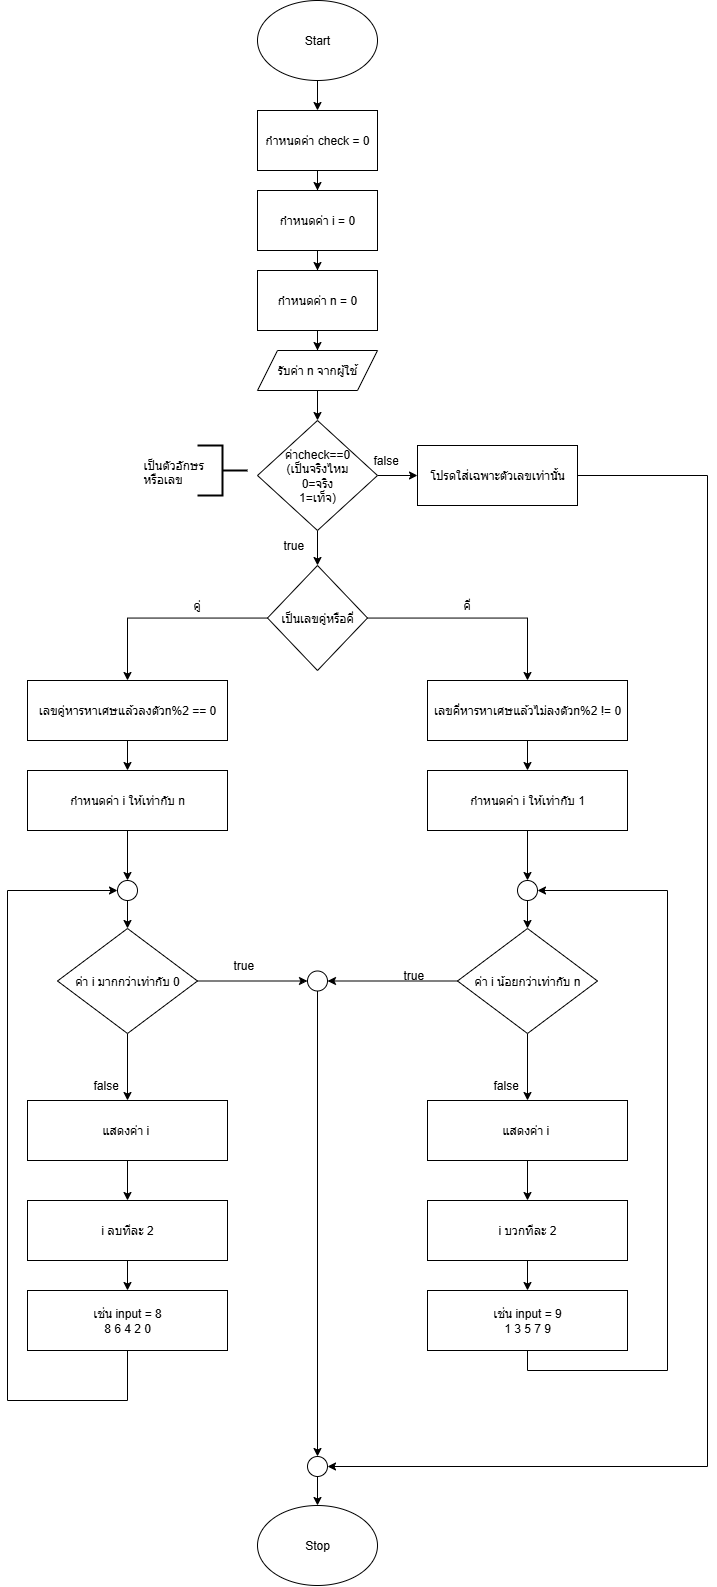

The diagram above was exported from draw.io. Its source (the exported page's mxGraphModel, read from the mxfile embedded in the PNG):
<mxGraphModel dx="1002" dy="516" grid="1" gridSize="10" guides="1" tooltips="1" connect="1" arrows="1" fold="1" page="1" pageScale="1" pageWidth="827" pageHeight="1169" math="0" shadow="0">
  <root>
    <mxCell id="0" />
    <mxCell id="1" parent="0" />
    <mxCell id="68aoumvtJ_4EA2le2Ais-32" style="edgeStyle=orthogonalEdgeStyle;rounded=0;orthogonalLoop=1;jettySize=auto;html=1;exitX=0.5;exitY=1;exitDx=0;exitDy=0;entryX=0.5;entryY=0;entryDx=0;entryDy=0;" edge="1" parent="1" source="68aoumvtJ_4EA2le2Ais-1" target="68aoumvtJ_4EA2le2Ais-5">
      <mxGeometry relative="1" as="geometry" />
    </mxCell>
    <mxCell id="68aoumvtJ_4EA2le2Ais-1" value="Start" style="ellipse;whiteSpace=wrap;html=1;" vertex="1" parent="1">
      <mxGeometry x="350" y="20" width="120" height="80" as="geometry" />
    </mxCell>
    <mxCell id="68aoumvtJ_4EA2le2Ais-2" value="Stop" style="ellipse;whiteSpace=wrap;html=1;" vertex="1" parent="1">
      <mxGeometry x="350" y="1525" width="120" height="80" as="geometry" />
    </mxCell>
    <mxCell id="68aoumvtJ_4EA2le2Ais-21" value="" style="edgeStyle=orthogonalEdgeStyle;rounded=0;orthogonalLoop=1;jettySize=auto;html=1;" edge="1" parent="1" source="68aoumvtJ_4EA2le2Ais-3" target="68aoumvtJ_4EA2le2Ais-19">
      <mxGeometry relative="1" as="geometry" />
    </mxCell>
    <mxCell id="68aoumvtJ_4EA2le2Ais-3" value="กำหนดค่า n = 0" style="rounded=0;whiteSpace=wrap;html=1;" vertex="1" parent="1">
      <mxGeometry x="350" y="290" width="120" height="60" as="geometry" />
    </mxCell>
    <mxCell id="68aoumvtJ_4EA2le2Ais-33" value="" style="edgeStyle=orthogonalEdgeStyle;rounded=0;orthogonalLoop=1;jettySize=auto;html=1;" edge="1" parent="1" source="68aoumvtJ_4EA2le2Ais-5" target="68aoumvtJ_4EA2le2Ais-30">
      <mxGeometry relative="1" as="geometry" />
    </mxCell>
    <mxCell id="68aoumvtJ_4EA2le2Ais-5" value="กำหนดค่า check = 0" style="rounded=0;whiteSpace=wrap;html=1;" vertex="1" parent="1">
      <mxGeometry x="350" y="130" width="120" height="60" as="geometry" />
    </mxCell>
    <mxCell id="68aoumvtJ_4EA2le2Ais-37" value="" style="edgeStyle=orthogonalEdgeStyle;rounded=0;orthogonalLoop=1;jettySize=auto;html=1;" edge="1" parent="1" source="68aoumvtJ_4EA2le2Ais-19" target="68aoumvtJ_4EA2le2Ais-36">
      <mxGeometry relative="1" as="geometry" />
    </mxCell>
    <mxCell id="68aoumvtJ_4EA2le2Ais-19" value="รับค่า n จากผู้ใช้" style="shape=parallelogram;perimeter=parallelogramPerimeter;whiteSpace=wrap;html=1;fixedSize=1;" vertex="1" parent="1">
      <mxGeometry x="350" y="370" width="120" height="40" as="geometry" />
    </mxCell>
    <mxCell id="68aoumvtJ_4EA2le2Ais-35" style="edgeStyle=orthogonalEdgeStyle;rounded=0;orthogonalLoop=1;jettySize=auto;html=1;exitX=0.5;exitY=1;exitDx=0;exitDy=0;" edge="1" parent="1" source="68aoumvtJ_4EA2le2Ais-30" target="68aoumvtJ_4EA2le2Ais-3">
      <mxGeometry relative="1" as="geometry" />
    </mxCell>
    <mxCell id="68aoumvtJ_4EA2le2Ais-30" value="กำหนดค่า i = 0" style="rounded=0;whiteSpace=wrap;html=1;" vertex="1" parent="1">
      <mxGeometry x="350" y="210" width="120" height="60" as="geometry" />
    </mxCell>
    <mxCell id="68aoumvtJ_4EA2le2Ais-40" value="" style="edgeStyle=orthogonalEdgeStyle;rounded=0;orthogonalLoop=1;jettySize=auto;html=1;" edge="1" parent="1" source="68aoumvtJ_4EA2le2Ais-36" target="68aoumvtJ_4EA2le2Ais-39">
      <mxGeometry relative="1" as="geometry" />
    </mxCell>
    <mxCell id="68aoumvtJ_4EA2le2Ais-43" value="" style="edgeStyle=orthogonalEdgeStyle;rounded=0;orthogonalLoop=1;jettySize=auto;html=1;" edge="1" parent="1" source="68aoumvtJ_4EA2le2Ais-36" target="68aoumvtJ_4EA2le2Ais-42">
      <mxGeometry relative="1" as="geometry" />
    </mxCell>
    <mxCell id="68aoumvtJ_4EA2le2Ais-36" value="ค่าcheck==0&lt;div&gt;(เป็นจริงไหม&lt;/div&gt;&lt;div&gt;0=จริง&lt;/div&gt;&lt;div&gt;1=เท็จ)&lt;/div&gt;" style="rhombus;whiteSpace=wrap;html=1;" vertex="1" parent="1">
      <mxGeometry x="350" y="440" width="120" height="110" as="geometry" />
    </mxCell>
    <mxCell id="68aoumvtJ_4EA2le2Ais-103" style="edgeStyle=orthogonalEdgeStyle;rounded=0;orthogonalLoop=1;jettySize=auto;html=1;entryX=1;entryY=0.5;entryDx=0;entryDy=0;" edge="1" parent="1" source="68aoumvtJ_4EA2le2Ais-39" target="68aoumvtJ_4EA2le2Ais-57">
      <mxGeometry relative="1" as="geometry">
        <Array as="points">
          <mxPoint x="800" y="495" />
          <mxPoint x="800" y="1486" />
        </Array>
      </mxGeometry>
    </mxCell>
    <mxCell id="68aoumvtJ_4EA2le2Ais-39" value="โปรดใส่เฉพาะตัวเลขเท่านั้น" style="rounded=0;whiteSpace=wrap;html=1;" vertex="1" parent="1">
      <mxGeometry x="510" y="465" width="160" height="60" as="geometry" />
    </mxCell>
    <mxCell id="68aoumvtJ_4EA2le2Ais-41" value="false" style="text;strokeColor=none;fillColor=none;align=left;verticalAlign=middle;spacingLeft=4;spacingRight=4;overflow=hidden;points=[[0,0.5],[1,0.5]];portConstraint=eastwest;rotatable=0;whiteSpace=wrap;html=1;" vertex="1" parent="1">
      <mxGeometry x="460" y="465" width="80" height="30" as="geometry" />
    </mxCell>
    <mxCell id="68aoumvtJ_4EA2le2Ais-55" style="edgeStyle=orthogonalEdgeStyle;rounded=0;orthogonalLoop=1;jettySize=auto;html=1;entryX=0.5;entryY=0;entryDx=0;entryDy=0;" edge="1" parent="1" source="68aoumvtJ_4EA2le2Ais-42" target="68aoumvtJ_4EA2le2Ais-52">
      <mxGeometry relative="1" as="geometry" />
    </mxCell>
    <mxCell id="68aoumvtJ_4EA2le2Ais-56" style="edgeStyle=orthogonalEdgeStyle;rounded=0;orthogonalLoop=1;jettySize=auto;html=1;" edge="1" parent="1" source="68aoumvtJ_4EA2le2Ais-42" target="68aoumvtJ_4EA2le2Ais-53">
      <mxGeometry relative="1" as="geometry" />
    </mxCell>
    <mxCell id="68aoumvtJ_4EA2le2Ais-42" value="เป็นเลขคู่หรือคี่" style="rhombus;whiteSpace=wrap;html=1;direction=south;" vertex="1" parent="1">
      <mxGeometry x="360" y="585" width="100" height="105" as="geometry" />
    </mxCell>
    <mxCell id="68aoumvtJ_4EA2le2Ais-44" value="true" style="text;strokeColor=none;fillColor=none;align=left;verticalAlign=middle;spacingLeft=4;spacingRight=4;overflow=hidden;points=[[0,0.5],[1,0.5]];portConstraint=eastwest;rotatable=0;whiteSpace=wrap;html=1;" vertex="1" parent="1">
      <mxGeometry x="370" y="550" width="80" height="30" as="geometry" />
    </mxCell>
    <mxCell id="68aoumvtJ_4EA2le2Ais-67" value="" style="edgeStyle=orthogonalEdgeStyle;rounded=0;orthogonalLoop=1;jettySize=auto;html=1;" edge="1" parent="1" source="68aoumvtJ_4EA2le2Ais-52" target="68aoumvtJ_4EA2le2Ais-64">
      <mxGeometry relative="1" as="geometry" />
    </mxCell>
    <mxCell id="68aoumvtJ_4EA2le2Ais-52" value="เลขคู่หารหาเศษแล้วลงตัว&lt;span style=&quot;background-color: transparent; color: light-dark(rgb(0, 0, 0), rgb(255, 255, 255));&quot;&gt;n%2 == 0&lt;/span&gt;" style="rounded=0;whiteSpace=wrap;html=1;" vertex="1" parent="1">
      <mxGeometry x="120" y="700" width="200" height="60" as="geometry" />
    </mxCell>
    <mxCell id="68aoumvtJ_4EA2le2Ais-66" value="" style="edgeStyle=orthogonalEdgeStyle;rounded=0;orthogonalLoop=1;jettySize=auto;html=1;" edge="1" parent="1" source="68aoumvtJ_4EA2le2Ais-53" target="68aoumvtJ_4EA2le2Ais-65">
      <mxGeometry relative="1" as="geometry" />
    </mxCell>
    <mxCell id="68aoumvtJ_4EA2le2Ais-53" value="เลขคี่หารหาเศษแล้วไม่ลงตัว&lt;span style=&quot;background-color: transparent; color: light-dark(rgb(0, 0, 0), rgb(255, 255, 255));&quot;&gt;n%2 != 0&lt;/span&gt;" style="rounded=0;whiteSpace=wrap;html=1;" vertex="1" parent="1">
      <mxGeometry x="520" y="700" width="200" height="60" as="geometry" />
    </mxCell>
    <mxCell id="68aoumvtJ_4EA2le2Ais-83" value="" style="edgeStyle=orthogonalEdgeStyle;rounded=0;orthogonalLoop=1;jettySize=auto;html=1;" edge="1" parent="1" source="68aoumvtJ_4EA2le2Ais-57" target="68aoumvtJ_4EA2le2Ais-2">
      <mxGeometry relative="1" as="geometry" />
    </mxCell>
    <mxCell id="68aoumvtJ_4EA2le2Ais-57" value="" style="ellipse;whiteSpace=wrap;html=1;aspect=fixed;" vertex="1" parent="1">
      <mxGeometry x="400" y="1476" width="20" height="20" as="geometry" />
    </mxCell>
    <mxCell id="68aoumvtJ_4EA2le2Ais-71" value="" style="edgeStyle=orthogonalEdgeStyle;rounded=0;orthogonalLoop=1;jettySize=auto;html=1;" edge="1" parent="1" source="68aoumvtJ_4EA2le2Ais-61" target="68aoumvtJ_4EA2le2Ais-70">
      <mxGeometry relative="1" as="geometry" />
    </mxCell>
    <mxCell id="68aoumvtJ_4EA2le2Ais-88" value="" style="edgeStyle=orthogonalEdgeStyle;rounded=0;orthogonalLoop=1;jettySize=auto;html=1;" edge="1" parent="1" source="68aoumvtJ_4EA2le2Ais-61" target="68aoumvtJ_4EA2le2Ais-85">
      <mxGeometry relative="1" as="geometry" />
    </mxCell>
    <mxCell id="68aoumvtJ_4EA2le2Ais-61" value="ค่า i มากกว่าเท่ากับ 0" style="rhombus;whiteSpace=wrap;html=1;direction=south;" vertex="1" parent="1">
      <mxGeometry x="150" y="948" width="140" height="105" as="geometry" />
    </mxCell>
    <mxCell id="68aoumvtJ_4EA2le2Ais-73" style="edgeStyle=orthogonalEdgeStyle;rounded=0;orthogonalLoop=1;jettySize=auto;html=1;exitX=0.5;exitY=1;exitDx=0;exitDy=0;entryX=1;entryY=0.5;entryDx=0;entryDy=0;" edge="1" parent="1" source="68aoumvtJ_4EA2le2Ais-63" target="68aoumvtJ_4EA2le2Ais-70">
      <mxGeometry relative="1" as="geometry" />
    </mxCell>
    <mxCell id="68aoumvtJ_4EA2le2Ais-87" value="" style="edgeStyle=orthogonalEdgeStyle;rounded=0;orthogonalLoop=1;jettySize=auto;html=1;" edge="1" parent="1" source="68aoumvtJ_4EA2le2Ais-63" target="68aoumvtJ_4EA2le2Ais-86">
      <mxGeometry relative="1" as="geometry" />
    </mxCell>
    <mxCell id="68aoumvtJ_4EA2le2Ais-63" value="ค่า i น้อยกว่าเท่ากับ n" style="rhombus;whiteSpace=wrap;html=1;direction=south;" vertex="1" parent="1">
      <mxGeometry x="550" y="948" width="140" height="105" as="geometry" />
    </mxCell>
    <mxCell id="68aoumvtJ_4EA2le2Ais-80" value="" style="edgeStyle=orthogonalEdgeStyle;rounded=0;orthogonalLoop=1;jettySize=auto;html=1;" edge="1" parent="1" source="68aoumvtJ_4EA2le2Ais-64" target="68aoumvtJ_4EA2le2Ais-77">
      <mxGeometry relative="1" as="geometry" />
    </mxCell>
    <mxCell id="68aoumvtJ_4EA2le2Ais-64" value="กำหนดค่า i ให้เท่ากับ n" style="rounded=0;whiteSpace=wrap;html=1;" vertex="1" parent="1">
      <mxGeometry x="120" y="790" width="200" height="60" as="geometry" />
    </mxCell>
    <mxCell id="68aoumvtJ_4EA2le2Ais-79" value="" style="edgeStyle=orthogonalEdgeStyle;rounded=0;orthogonalLoop=1;jettySize=auto;html=1;" edge="1" parent="1" source="68aoumvtJ_4EA2le2Ais-65" target="68aoumvtJ_4EA2le2Ais-78">
      <mxGeometry relative="1" as="geometry" />
    </mxCell>
    <mxCell id="68aoumvtJ_4EA2le2Ais-65" value="กำหนดค่า i ให้เท่ากับ 1" style="rounded=0;whiteSpace=wrap;html=1;" vertex="1" parent="1">
      <mxGeometry x="520" y="790" width="200" height="60" as="geometry" />
    </mxCell>
    <mxCell id="68aoumvtJ_4EA2le2Ais-100" style="edgeStyle=orthogonalEdgeStyle;rounded=0;orthogonalLoop=1;jettySize=auto;html=1;entryX=0.5;entryY=0;entryDx=0;entryDy=0;" edge="1" parent="1" source="68aoumvtJ_4EA2le2Ais-70" target="68aoumvtJ_4EA2le2Ais-57">
      <mxGeometry relative="1" as="geometry" />
    </mxCell>
    <mxCell id="68aoumvtJ_4EA2le2Ais-70" value="" style="ellipse;whiteSpace=wrap;html=1;aspect=fixed;" vertex="1" parent="1">
      <mxGeometry x="400" y="990.5" width="20" height="20" as="geometry" />
    </mxCell>
    <mxCell id="68aoumvtJ_4EA2le2Ais-81" value="" style="edgeStyle=orthogonalEdgeStyle;rounded=0;orthogonalLoop=1;jettySize=auto;html=1;" edge="1" parent="1" source="68aoumvtJ_4EA2le2Ais-77" target="68aoumvtJ_4EA2le2Ais-61">
      <mxGeometry relative="1" as="geometry" />
    </mxCell>
    <mxCell id="68aoumvtJ_4EA2le2Ais-77" value="" style="ellipse;whiteSpace=wrap;html=1;aspect=fixed;" vertex="1" parent="1">
      <mxGeometry x="210" y="900" width="20" height="20" as="geometry" />
    </mxCell>
    <mxCell id="68aoumvtJ_4EA2le2Ais-82" value="" style="edgeStyle=orthogonalEdgeStyle;rounded=0;orthogonalLoop=1;jettySize=auto;html=1;" edge="1" parent="1" source="68aoumvtJ_4EA2le2Ais-78" target="68aoumvtJ_4EA2le2Ais-63">
      <mxGeometry relative="1" as="geometry" />
    </mxCell>
    <mxCell id="68aoumvtJ_4EA2le2Ais-78" value="" style="ellipse;whiteSpace=wrap;html=1;aspect=fixed;" vertex="1" parent="1">
      <mxGeometry x="610" y="900" width="20" height="20" as="geometry" />
    </mxCell>
    <mxCell id="68aoumvtJ_4EA2le2Ais-97" value="" style="edgeStyle=orthogonalEdgeStyle;rounded=0;orthogonalLoop=1;jettySize=auto;html=1;" edge="1" parent="1" source="68aoumvtJ_4EA2le2Ais-85" target="68aoumvtJ_4EA2le2Ais-90">
      <mxGeometry relative="1" as="geometry" />
    </mxCell>
    <mxCell id="68aoumvtJ_4EA2le2Ais-85" value="แสดงค่า i&amp;nbsp;" style="rounded=0;whiteSpace=wrap;html=1;" vertex="1" parent="1">
      <mxGeometry x="120" y="1120" width="200" height="60" as="geometry" />
    </mxCell>
    <mxCell id="68aoumvtJ_4EA2le2Ais-96" value="" style="edgeStyle=orthogonalEdgeStyle;rounded=0;orthogonalLoop=1;jettySize=auto;html=1;" edge="1" parent="1" source="68aoumvtJ_4EA2le2Ais-86" target="68aoumvtJ_4EA2le2Ais-92">
      <mxGeometry relative="1" as="geometry" />
    </mxCell>
    <mxCell id="68aoumvtJ_4EA2le2Ais-86" value="แสดงค่า i&amp;nbsp;" style="rounded=0;whiteSpace=wrap;html=1;" vertex="1" parent="1">
      <mxGeometry x="520" y="1120" width="200" height="60" as="geometry" />
    </mxCell>
    <mxCell id="68aoumvtJ_4EA2le2Ais-98" value="" style="edgeStyle=orthogonalEdgeStyle;rounded=0;orthogonalLoop=1;jettySize=auto;html=1;" edge="1" parent="1" source="68aoumvtJ_4EA2le2Ais-90" target="68aoumvtJ_4EA2le2Ais-94">
      <mxGeometry relative="1" as="geometry" />
    </mxCell>
    <mxCell id="68aoumvtJ_4EA2le2Ais-90" value="i ลบทีละ 2" style="rounded=0;whiteSpace=wrap;html=1;" vertex="1" parent="1">
      <mxGeometry x="120" y="1220" width="200" height="60" as="geometry" />
    </mxCell>
    <mxCell id="68aoumvtJ_4EA2le2Ais-99" value="" style="edgeStyle=orthogonalEdgeStyle;rounded=0;orthogonalLoop=1;jettySize=auto;html=1;" edge="1" parent="1" source="68aoumvtJ_4EA2le2Ais-92" target="68aoumvtJ_4EA2le2Ais-95">
      <mxGeometry relative="1" as="geometry" />
    </mxCell>
    <mxCell id="68aoumvtJ_4EA2le2Ais-92" value="i บวกทีละ 2" style="rounded=0;whiteSpace=wrap;html=1;" vertex="1" parent="1">
      <mxGeometry x="520" y="1220" width="200" height="60" as="geometry" />
    </mxCell>
    <mxCell id="68aoumvtJ_4EA2le2Ais-101" style="edgeStyle=orthogonalEdgeStyle;rounded=0;orthogonalLoop=1;jettySize=auto;html=1;entryX=0;entryY=0.5;entryDx=0;entryDy=0;exitX=0.5;exitY=1;exitDx=0;exitDy=0;" edge="1" parent="1" source="68aoumvtJ_4EA2le2Ais-94" target="68aoumvtJ_4EA2le2Ais-77">
      <mxGeometry relative="1" as="geometry">
        <Array as="points">
          <mxPoint x="220" y="1420" />
          <mxPoint x="100" y="1420" />
          <mxPoint x="100" y="910" />
        </Array>
      </mxGeometry>
    </mxCell>
    <mxCell id="68aoumvtJ_4EA2le2Ais-94" value="เช่น input = 8&lt;div&gt;8 6 4 2 0&lt;/div&gt;" style="rounded=0;whiteSpace=wrap;html=1;" vertex="1" parent="1">
      <mxGeometry x="120" y="1310" width="200" height="60" as="geometry" />
    </mxCell>
    <mxCell id="68aoumvtJ_4EA2le2Ais-104" style="edgeStyle=orthogonalEdgeStyle;rounded=0;orthogonalLoop=1;jettySize=auto;html=1;exitX=0.5;exitY=1;exitDx=0;exitDy=0;entryX=1;entryY=0.5;entryDx=0;entryDy=0;" edge="1" parent="1" source="68aoumvtJ_4EA2le2Ais-95" target="68aoumvtJ_4EA2le2Ais-78">
      <mxGeometry relative="1" as="geometry">
        <Array as="points">
          <mxPoint x="620" y="1390" />
          <mxPoint x="760" y="1390" />
          <mxPoint x="760" y="910" />
        </Array>
      </mxGeometry>
    </mxCell>
    <mxCell id="68aoumvtJ_4EA2le2Ais-95" value="เช่น input = 9&lt;div&gt;1 3 5 7 9&lt;/div&gt;" style="rounded=0;whiteSpace=wrap;html=1;" vertex="1" parent="1">
      <mxGeometry x="520" y="1310" width="200" height="60" as="geometry" />
    </mxCell>
    <mxCell id="68aoumvtJ_4EA2le2Ais-105" value="true" style="text;strokeColor=none;fillColor=none;align=left;verticalAlign=middle;spacingLeft=4;spacingRight=4;overflow=hidden;points=[[0,0.5],[1,0.5]];portConstraint=eastwest;rotatable=0;whiteSpace=wrap;html=1;" vertex="1" parent="1">
      <mxGeometry x="320" y="970" width="80" height="30" as="geometry" />
    </mxCell>
    <mxCell id="68aoumvtJ_4EA2le2Ais-106" value="true" style="text;strokeColor=none;fillColor=none;align=left;verticalAlign=middle;spacingLeft=4;spacingRight=4;overflow=hidden;points=[[0,0.5],[1,0.5]];portConstraint=eastwest;rotatable=0;whiteSpace=wrap;html=1;" vertex="1" parent="1">
      <mxGeometry x="490" y="980" width="80" height="30" as="geometry" />
    </mxCell>
    <mxCell id="68aoumvtJ_4EA2le2Ais-107" value="false" style="text;strokeColor=none;fillColor=none;align=left;verticalAlign=middle;spacingLeft=4;spacingRight=4;overflow=hidden;points=[[0,0.5],[1,0.5]];portConstraint=eastwest;rotatable=0;whiteSpace=wrap;html=1;" vertex="1" parent="1">
      <mxGeometry x="180" y="1090" width="80" height="30" as="geometry" />
    </mxCell>
    <mxCell id="68aoumvtJ_4EA2le2Ais-108" value="false" style="text;strokeColor=none;fillColor=none;align=left;verticalAlign=middle;spacingLeft=4;spacingRight=4;overflow=hidden;points=[[0,0.5],[1,0.5]];portConstraint=eastwest;rotatable=0;whiteSpace=wrap;html=1;" vertex="1" parent="1">
      <mxGeometry x="580" y="1090" width="80" height="30" as="geometry" />
    </mxCell>
    <mxCell id="68aoumvtJ_4EA2le2Ais-109" value="คู่" style="text;strokeColor=none;fillColor=none;align=left;verticalAlign=middle;spacingLeft=4;spacingRight=4;overflow=hidden;points=[[0,0.5],[1,0.5]];portConstraint=eastwest;rotatable=0;whiteSpace=wrap;html=1;" vertex="1" parent="1">
      <mxGeometry x="280" y="610" width="80" height="30" as="geometry" />
    </mxCell>
    <mxCell id="68aoumvtJ_4EA2le2Ais-110" value="คี่" style="text;strokeColor=none;fillColor=none;align=left;verticalAlign=middle;spacingLeft=4;spacingRight=4;overflow=hidden;points=[[0,0.5],[1,0.5]];portConstraint=eastwest;rotatable=0;whiteSpace=wrap;html=1;" vertex="1" parent="1">
      <mxGeometry x="550" y="610" width="80" height="30" as="geometry" />
    </mxCell>
    <mxCell id="68aoumvtJ_4EA2le2Ais-111" value="เป็นตัวอักษรหรือเลข" style="text;strokeColor=none;fillColor=none;align=left;verticalAlign=middle;spacingLeft=4;spacingRight=4;overflow=hidden;points=[[0,0.5],[1,0.5]];portConstraint=eastwest;rotatable=0;whiteSpace=wrap;html=1;" vertex="1" parent="1">
      <mxGeometry x="230" y="475" width="80" height="30" as="geometry" />
    </mxCell>
    <mxCell id="68aoumvtJ_4EA2le2Ais-112" value="" style="strokeWidth=2;html=1;shape=mxgraph.flowchart.annotation_2;align=left;labelPosition=right;pointerEvents=1;rotation=-180;" vertex="1" parent="1">
      <mxGeometry x="290" y="465" width="50" height="50" as="geometry" />
    </mxCell>
  </root>
</mxGraphModel>